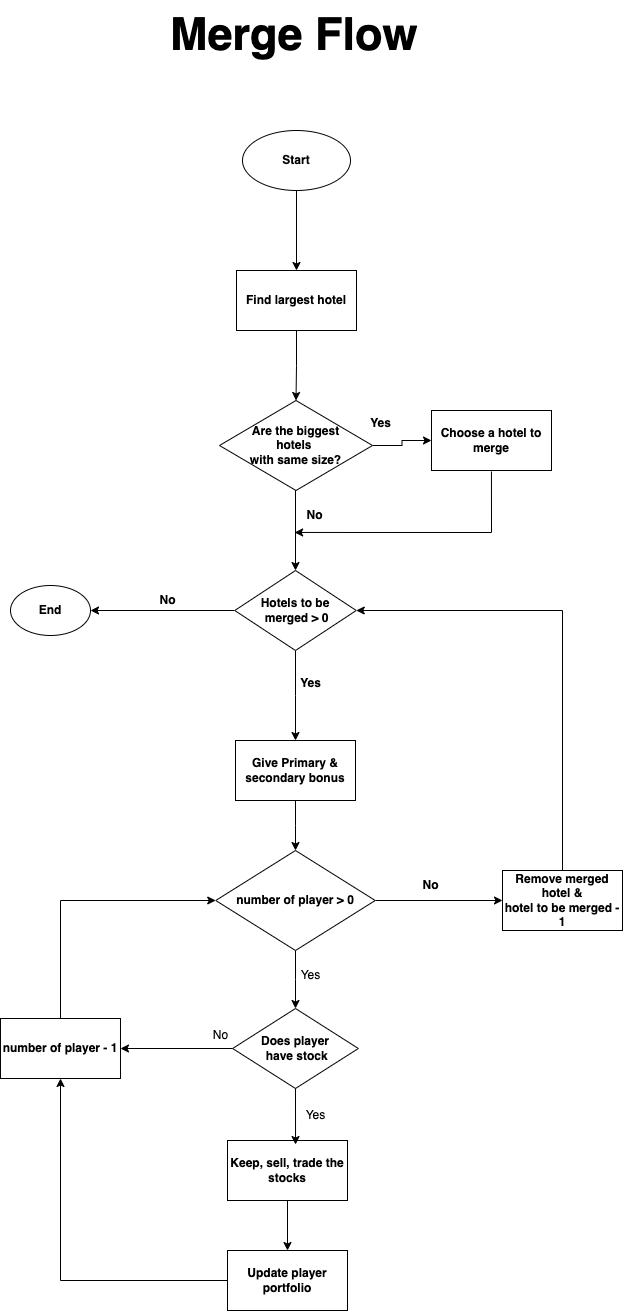

The diagram above was exported from draw.io. Its source (the exported page's mxGraphModel, read from the mxfile embedded in the PNG):
<mxGraphModel dx="4290" dy="2605" grid="1" gridSize="10" guides="1" tooltips="1" connect="1" arrows="1" fold="1" page="0" pageScale="1" pageWidth="827" pageHeight="1169" background="none" math="0" shadow="0">
  <root>
    <mxCell id="0" />
    <mxCell id="1" parent="0" />
    <mxCell id="2" value="&lt;h1 style=&quot;margin-top: 0px;&quot;&gt;&lt;span style=&quot;font-size: 45px;&quot;&gt;Merge Flow&lt;/span&gt;&lt;/h1&gt;" style="text;html=1;whiteSpace=wrap;overflow=hidden;rounded=0;fontStyle=1" vertex="1" parent="1">
      <mxGeometry x="118" y="3790" width="292" height="70" as="geometry" />
    </mxCell>
    <mxCell id="3" value="" style="edgeStyle=orthogonalEdgeStyle;rounded=0;orthogonalLoop=1;jettySize=auto;html=1;fontStyle=1" edge="1" source="4" target="6" parent="1">
      <mxGeometry relative="1" as="geometry" />
    </mxCell>
    <mxCell id="4" value="&lt;span&gt;Start&lt;/span&gt;" style="ellipse;whiteSpace=wrap;html=1;fontStyle=1" vertex="1" parent="1">
      <mxGeometry x="192" y="3920" width="108" height="60" as="geometry" />
    </mxCell>
    <mxCell id="5" value="" style="edgeStyle=orthogonalEdgeStyle;rounded=0;orthogonalLoop=1;jettySize=auto;html=1;fontStyle=1" edge="1" source="6" target="9" parent="1">
      <mxGeometry relative="1" as="geometry" />
    </mxCell>
    <mxCell id="6" value="&lt;span&gt;Find largest hotel&lt;/span&gt;" style="whiteSpace=wrap;html=1;fontStyle=1" vertex="1" parent="1">
      <mxGeometry x="186" y="4060" width="120" height="60" as="geometry" />
    </mxCell>
    <mxCell id="7" value="" style="edgeStyle=orthogonalEdgeStyle;rounded=0;orthogonalLoop=1;jettySize=auto;html=1;fontStyle=1" edge="1" source="9" parent="1">
      <mxGeometry relative="1" as="geometry">
        <mxPoint x="245" y="4360" as="targetPoint" />
      </mxGeometry>
    </mxCell>
    <mxCell id="8" value="" style="edgeStyle=orthogonalEdgeStyle;rounded=0;orthogonalLoop=1;jettySize=auto;html=1;fontStyle=1" edge="1" source="9" target="12" parent="1">
      <mxGeometry relative="1" as="geometry" />
    </mxCell>
    <mxCell id="9" value="Are the biggest&lt;div&gt;hotels&amp;nbsp;&lt;/div&gt;&lt;div&gt;with same size?&lt;/div&gt;" style="rhombus;whiteSpace=wrap;html=1;fontStyle=1" vertex="1" parent="1">
      <mxGeometry x="169" y="4190" width="153" height="90" as="geometry" />
    </mxCell>
    <mxCell id="10" value="No" style="text;html=1;align=center;verticalAlign=middle;resizable=0;points=[];autosize=1;strokeColor=none;fillColor=none;fontStyle=1" vertex="1" parent="1">
      <mxGeometry x="244" y="4290" width="40" height="30" as="geometry" />
    </mxCell>
    <mxCell id="11" style="edgeStyle=orthogonalEdgeStyle;rounded=0;orthogonalLoop=1;jettySize=auto;html=1;entryX=0.003;entryY=1.032;entryDx=0;entryDy=0;entryPerimeter=0;fontStyle=1" edge="1" parent="1">
      <mxGeometry relative="1" as="geometry">
        <mxPoint x="244.12000000000035" y="4321.96" as="targetPoint" />
        <mxPoint x="440.94736842105294" y="4261" as="sourcePoint" />
        <Array as="points">
          <mxPoint x="441" y="4322" />
        </Array>
      </mxGeometry>
    </mxCell>
    <mxCell id="12" value="Choose a hotel to merge" style="whiteSpace=wrap;html=1;fontStyle=1" vertex="1" parent="1">
      <mxGeometry x="381" y="4200" width="120" height="60" as="geometry" />
    </mxCell>
    <mxCell id="13" value="Yes" style="text;html=1;align=center;verticalAlign=middle;resizable=0;points=[];autosize=1;strokeColor=none;fillColor=none;fontStyle=1" vertex="1" parent="1">
      <mxGeometry x="310" y="4198" width="40" height="30" as="geometry" />
    </mxCell>
    <mxCell id="14" value="" style="edgeStyle=orthogonalEdgeStyle;rounded=0;orthogonalLoop=1;jettySize=auto;html=1;fontStyle=1" edge="1" source="16" target="18" parent="1">
      <mxGeometry relative="1" as="geometry" />
    </mxCell>
    <mxCell id="15" value="" style="edgeStyle=orthogonalEdgeStyle;rounded=0;orthogonalLoop=1;jettySize=auto;html=1;fontStyle=1" edge="1" source="16" target="23" parent="1">
      <mxGeometry relative="1" as="geometry" />
    </mxCell>
    <mxCell id="16" value="Hotels to be&lt;div&gt;&amp;nbsp;merged &amp;gt; 0&lt;/div&gt;" style="rhombus;whiteSpace=wrap;html=1;fontStyle=1" vertex="1" parent="1">
      <mxGeometry x="184.25" y="4360" width="121.5" height="80" as="geometry" />
    </mxCell>
    <mxCell id="17" value="" style="edgeStyle=orthogonalEdgeStyle;rounded=0;orthogonalLoop=1;jettySize=auto;html=1;" edge="1" source="18" target="28" parent="1">
      <mxGeometry relative="1" as="geometry" />
    </mxCell>
    <mxCell id="18" value="Give Primary &amp;amp; secondary bonus" style="whiteSpace=wrap;html=1;fontStyle=1" vertex="1" parent="1">
      <mxGeometry x="185" y="4530" width="120" height="60" as="geometry" />
    </mxCell>
    <mxCell id="19" value="" style="edgeStyle=orthogonalEdgeStyle;rounded=0;orthogonalLoop=1;jettySize=auto;html=1;" edge="1" source="20" target="39" parent="1">
      <mxGeometry relative="1" as="geometry" />
    </mxCell>
    <mxCell id="20" value="Keep, sell, trade the stocks" style="whiteSpace=wrap;html=1;fontStyle=1" vertex="1" parent="1">
      <mxGeometry x="177" y="4930" width="120" height="60" as="geometry" />
    </mxCell>
    <mxCell id="21" style="edgeStyle=orthogonalEdgeStyle;rounded=0;orthogonalLoop=1;jettySize=auto;html=1;entryX=1;entryY=0.5;entryDx=0;entryDy=0;" edge="1" source="22" target="16" parent="1">
      <mxGeometry relative="1" as="geometry">
        <Array as="points">
          <mxPoint x="512" y="4400" />
        </Array>
      </mxGeometry>
    </mxCell>
    <mxCell id="22" value="Remove merged hotel &amp;amp;&lt;div&gt;hotel to be merged - 1&lt;/div&gt;" style="whiteSpace=wrap;html=1;fontStyle=1" vertex="1" parent="1">
      <mxGeometry x="452" y="4660" width="120" height="60" as="geometry" />
    </mxCell>
    <mxCell id="23" value="End" style="ellipse;whiteSpace=wrap;html=1;fontStyle=1" vertex="1" parent="1">
      <mxGeometry x="-40" y="4375" width="80" height="50" as="geometry" />
    </mxCell>
    <mxCell id="24" value="No" style="text;html=1;align=center;verticalAlign=middle;resizable=0;points=[];autosize=1;strokeColor=none;fillColor=none;fontStyle=1" vertex="1" parent="1">
      <mxGeometry x="97" y="4375" width="40" height="30" as="geometry" />
    </mxCell>
    <mxCell id="25" value="Yes" style="text;html=1;align=center;verticalAlign=middle;resizable=0;points=[];autosize=1;strokeColor=none;fillColor=none;fontStyle=1" vertex="1" parent="1">
      <mxGeometry x="240" y="4458" width="40" height="30" as="geometry" />
    </mxCell>
    <mxCell id="26" style="edgeStyle=orthogonalEdgeStyle;rounded=0;orthogonalLoop=1;jettySize=auto;html=1;exitX=1;exitY=0.5;exitDx=0;exitDy=0;entryX=0;entryY=0.5;entryDx=0;entryDy=0;" edge="1" source="28" target="22" parent="1">
      <mxGeometry relative="1" as="geometry" />
    </mxCell>
    <mxCell id="27" value="" style="edgeStyle=orthogonalEdgeStyle;rounded=0;orthogonalLoop=1;jettySize=auto;html=1;" edge="1" source="28" target="31" parent="1">
      <mxGeometry relative="1" as="geometry" />
    </mxCell>
    <mxCell id="28" value="number of player &amp;gt; 0" style="rhombus;whiteSpace=wrap;html=1;fontStyle=1;" vertex="1" parent="1">
      <mxGeometry x="165.24" y="4640" width="159.5" height="100" as="geometry" />
    </mxCell>
    <mxCell id="29" value="No" style="text;html=1;align=center;verticalAlign=middle;resizable=0;points=[];autosize=1;strokeColor=none;fillColor=none;fontStyle=1" vertex="1" parent="1">
      <mxGeometry x="360" y="4660" width="40" height="30" as="geometry" />
    </mxCell>
    <mxCell id="30" value="" style="edgeStyle=orthogonalEdgeStyle;rounded=0;orthogonalLoop=1;jettySize=auto;html=1;" edge="1" source="31" target="36" parent="1">
      <mxGeometry relative="1" as="geometry" />
    </mxCell>
    <mxCell id="31" value="Does player&lt;div&gt;&amp;nbsp;have stock&lt;/div&gt;" style="rhombus;whiteSpace=wrap;html=1;fontStyle=1;" vertex="1" parent="1">
      <mxGeometry x="182.12" y="4798" width="125.75" height="80" as="geometry" />
    </mxCell>
    <mxCell id="32" style="edgeStyle=orthogonalEdgeStyle;rounded=0;orthogonalLoop=1;jettySize=auto;html=1;exitX=0.5;exitY=1;exitDx=0;exitDy=0;entryX=0.567;entryY=0.067;entryDx=0;entryDy=0;entryPerimeter=0;" edge="1" source="31" target="20" parent="1">
      <mxGeometry relative="1" as="geometry" />
    </mxCell>
    <mxCell id="33" value="Yes" style="text;html=1;align=center;verticalAlign=middle;resizable=0;points=[];autosize=1;strokeColor=none;fillColor=none;" vertex="1" parent="1">
      <mxGeometry x="245" y="4890" width="40" height="30" as="geometry" />
    </mxCell>
    <mxCell id="34" value="Yes" style="text;html=1;align=center;verticalAlign=middle;resizable=0;points=[];autosize=1;strokeColor=none;fillColor=none;" vertex="1" parent="1">
      <mxGeometry x="240" y="4750" width="40" height="30" as="geometry" />
    </mxCell>
    <mxCell id="35" style="edgeStyle=orthogonalEdgeStyle;rounded=0;orthogonalLoop=1;jettySize=auto;html=1;entryX=0;entryY=0.5;entryDx=0;entryDy=0;" edge="1" source="36" target="28" parent="1">
      <mxGeometry relative="1" as="geometry">
        <Array as="points">
          <mxPoint x="10" y="4690" />
        </Array>
      </mxGeometry>
    </mxCell>
    <mxCell id="36" value="number of player - 1" style="whiteSpace=wrap;html=1;fontStyle=1;" vertex="1" parent="1">
      <mxGeometry x="-50.005" y="4808" width="120" height="60" as="geometry" />
    </mxCell>
    <mxCell id="37" value="No" style="text;html=1;align=center;verticalAlign=middle;resizable=0;points=[];autosize=1;strokeColor=none;fillColor=none;" vertex="1" parent="1">
      <mxGeometry x="150" y="4810" width="40" height="30" as="geometry" />
    </mxCell>
    <mxCell id="38" style="edgeStyle=orthogonalEdgeStyle;rounded=0;orthogonalLoop=1;jettySize=auto;html=1;" edge="1" source="39" target="36" parent="1">
      <mxGeometry relative="1" as="geometry" />
    </mxCell>
    <mxCell id="39" value="Update player portfolio" style="whiteSpace=wrap;html=1;fontStyle=1;" vertex="1" parent="1">
      <mxGeometry x="177" y="5040" width="120" height="60" as="geometry" />
    </mxCell>
  </root>
</mxGraphModel>